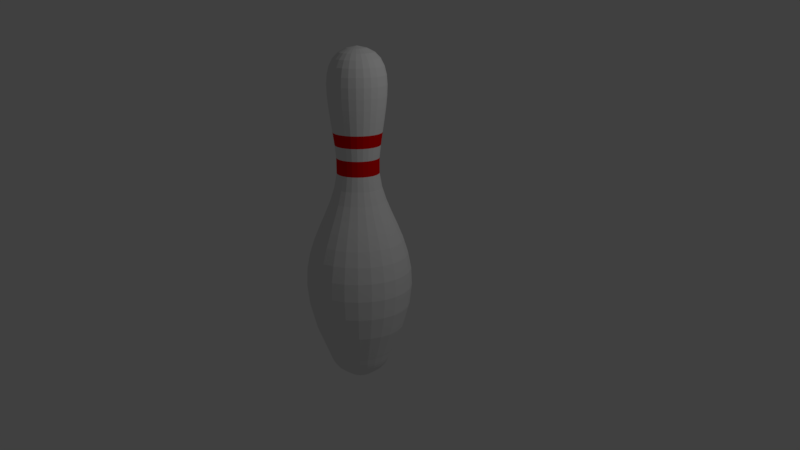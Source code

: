 # Source: section3_pin.blend  (saved by Blender 2.79.0; exported with 4.5.12 LTS)
import bpy
from mathutils import Matrix  # noqa: F401  (used for matrix-valued properties, if any)

bpy.ops.wm.read_factory_settings(use_empty=True)
scene = bpy.context.scene
scene.name = 'Scene'

# ---- collections
col_collection_1 = bpy.data.collections.new('Collection 1'); scene.collection.children.link(col_collection_1)

# ---- materials (node trees are filled in below, after node groups)
mat_pin = bpy.data.materials.new('Pin')
mat_pin.alpha_threshold = 0.0
mat_pin.use_transparent_shadow = False
mat_pin.roughness = 0.5
mat_pin.line_color = (0.0, 0.0, 0.0, 1.0)
mat_stripe = bpy.data.materials.new('Stripe')
mat_stripe.alpha_threshold = 0.0
mat_stripe.use_transparent_shadow = False
mat_stripe.diffuse_color = (0.8, 0.0, 0.0, 1.0)
mat_stripe.roughness = 0.5

# ---- material node trees

# ---- world
world_world = bpy.data.worlds.new('World'); scene.world = world_world
world_world.color = (0.05088, 0.05088, 0.05088)
world_world.use_sun_shadow = False
world_world.sun_shadow_jitter_overblur = 0.0
world_world.cycles.sampling_method = 'MANUAL'

# ---- cameras
cam_camera = bpy.data.cameras.new('Camera')
cam_camera.clip_end = 100.0
cam_camera.lens = 35.0
cam_camera.sensor_width = 32.0
cam_camera.sensor_height = 18.0
cam_camera.ortho_scale = 7.314
cam_camera.dof.focus_distance = 0.0
cam_camera.dof.aperture_fstop = 128.0

# ---- lights
light_lamp = bpy.data.lights.new('Lamp', 'POINT')
light_lamp.transmission_factor = 0.0
light_lamp.cutoff_distance = 30.0
light_lamp.energy = 100.0
light_lamp.shadow_buffer_clip_start = 1.001
light_lamp.shadow_soft_size = 0.1
light_lamp.shadow_maximum_resolution = 0.006
light_lamp.use_absolute_resolution = True

# ---- meshes
me_cubeziercurve_002 = bpy.data.meshes.new('CUBezierCurve.002')
me_cubeziercurve_002.from_pydata([(0.07406, -1.114e-07, -1.502), (0.1367, -1.082e-07, -1.502), (0.1989, -1.011e-07, -1.458), (0.2321, -1.08e-07, -1.435), (0.2673, -1.087e-07, -1.408), (0.2957, -1.097e-07, -1.376), (0.3186, -1.109e-07, -1.342), (0.3372, -1.123e-07, -1.306), (0.3527, -1.136e-07, -1.27), (0.3662, -1.149e-07, -1.234), (0.3791, -1.159e-07, -1.2), (0.3926, -1.166e-07, -1.168), (0.5094, -8.74e-08, -0.8797), (0.5767, -2.83e-09, -0.6254), (0.6024, 1.188e-07, -0.4006), (0.5941, 2.591e-07, -0.2006), (0.5069, 5.222e-07, 0.1443), (0.4435, 6.083e-07, 0.2988), (0.316, 5.977e-07, 0.5958), (0.2675, 4.642e-07, 0.748), (0.2394, 2.208e-07, 0.9089), (0.2396, -1.509e-07, 1.083), (0.2558, -4.36e-07, 1.226), (0.2758, -6.117e-07, 1.368), (0.2965, -6.941e-07, 1.507), (0.3147, -6.994e-07, 1.641), (0.3275, -6.439e-07, 1.768), (0.3238, -4.153e-07, 1.993), (0.3013, -2.745e-07, 2.087), (0.2607, -1.378e-07, 2.167), (0.199, -2.121e-08, 2.23), (0.07173, -0.01838, -1.502), (0.1324, -0.03394, -1.502), (0.1926, -0.04936, -1.458), (0.2249, -0.05762, -1.435), (0.2589, -0.06635, -1.408), (0.2864, -0.0734, -1.376), (0.3086, -0.07908, -1.342), (0.3266, -0.08369, -1.306), (0.3416, -0.08753, -1.27), (0.3547, -0.0909, -1.234), (0.3672, -0.0941, -1.2), (0.3802, -0.09744, -1.168), (0.4934, -0.1264, -0.8797), (0.5586, -0.1431, -0.6254), (0.5835, -0.1495, -0.4006), (0.5754, -0.1475, -0.2006), (0.5421, -0.1389, -0.02058), (0.491, -0.1258, 0.1443), (0.4296, -0.1101, 0.2988), (0.3654, -0.09364, 0.4477), (0.3061, -0.07843, 0.5958), (0.259, -0.06638, 0.748), (0.2319, -0.05942, 0.9089), (0.2321, -0.05948, 1.083), (0.2478, -0.06349, 1.226), (0.2671, -0.06846, 1.368), (0.2872, -0.07359, 1.507), (0.3049, -0.07812, 1.641), (0.3172, -0.08128, 1.768), (0.3211, -0.08229, 1.886), (0.3137, -0.08038, 1.993), (0.2918, -0.07477, 2.087), (0.2525, -0.0647, 2.167), (0.1927, -0.04939, 2.23), (0.1095, -0.02806, 2.274), (-0.0002089, 5.363e-05, 2.298), (0.0649, -0.03561, -1.502), (0.1198, -0.06574, -1.502), (0.1743, -0.09562, -1.458), (0.2034, -0.1116, -1.435), (0.2342, -0.1285, -1.408), (0.2591, -0.1422, -1.376), (0.2792, -0.1532, -1.342), (0.2955, -0.1621, -1.306), (0.309, -0.1696, -1.27), (0.3209, -0.1761, -1.234), (0.3322, -0.1823, -1.2), (0.344, -0.1888, -1.168), (0.4464, -0.2449, -0.8797), (0.5054, -0.2773, -0.6254), (0.5279, -0.2896, -0.4006), (0.5206, -0.2856, -0.2006), (0.4904, -0.2691, -0.02058), (0.4442, -0.2437, 0.1443), (0.3886, -0.2132, 0.2988), (0.3306, -0.1814, 0.4477), (0.2769, -0.1519, 0.5958), (0.2344, -0.1286, 0.748), (0.2098, -0.1151, 0.9089), (0.21, -0.1152, 1.083), (0.2242, -0.123, 1.226), (0.2417, -0.1326, 1.368), (0.2598, -0.1426, 1.507), (0.2758, -0.1513, 1.641), (0.287, -0.1574, 1.768), (0.2905, -0.1594, 1.886), (0.2838, -0.1557, 1.993), (0.264, -0.1448, 2.087), (0.2284, -0.1253, 2.167), (0.1744, -0.09567, 2.23), (0.09907, -0.05436, 2.274), (-0.0001571, 0.0001472, -1.502), (0.05399, -0.0506, -1.502), (0.09968, -0.09342, -1.502), (0.145, -0.1359, -1.458), (0.1692, -0.1586, -1.435), (0.1949, -0.1826, -1.408), (0.2156, -0.202, -1.376), (0.2323, -0.2177, -1.342), (0.2458, -0.2304, -1.306), (0.2571, -0.2409, -1.27), (0.267, -0.2502, -1.234), (0.2764, -0.259, -1.2), (0.2862, -0.2682, -1.168), (0.3713, -0.348, -0.8797), (0.4204, -0.394, -0.6254), (0.4391, -0.4115, -0.4006), (0.4331, -0.4059, -0.2006), (0.408, -0.3824, -0.02058), (0.3695, -0.3463, 0.1443), (0.3233, -0.303, 0.2988), (0.275, -0.2577, 0.4477), (0.2304, -0.2159, 0.5958), (0.195, -0.1827, 0.748), (0.1745, -0.1636, 0.9089), (0.1747, -0.1637, 1.083), (0.1865, -0.1748, 1.226), (0.2011, -0.1884, 1.368), (0.2161, -0.2026, 1.507), (0.2294, -0.215, 1.641), (0.2387, -0.2237, 1.768), (0.2417, -0.2265, 1.886), (0.2361, -0.2212, 1.993), (0.2196, -0.2058, 2.087), (0.19, -0.1781, 2.167), (0.145, -0.1359, 2.23), (0.08241, -0.07724, 2.274), (-0.0001573, 0.0001475, 2.298), (0.03968, -0.06241, -1.502), (0.07327, -0.1152, -1.502), (0.1066, -0.1676, -1.458), (0.1244, -0.1956, -1.435), (0.1432, -0.2252, -1.408), (0.1585, -0.2492, -1.376), (0.1707, -0.2685, -1.342), (0.1807, -0.2841, -1.306), (0.189, -0.2972, -1.27), (0.1962, -0.3086, -1.234), (0.2032, -0.3195, -1.2), (0.2104, -0.3308, -1.168), (0.2729, -0.4292, -0.8797), (0.309, -0.486, -0.6254), (0.3228, -0.5076, -0.4006), (0.3183, -0.5006, -0.2006), (0.2999, -0.4716, -0.02058), (0.2716, -0.4271, 0.1443), (0.2376, -0.3737, 0.2988), (0.2021, -0.3179, 0.4477), (0.1693, -0.2663, 0.5958), (0.1433, -0.2254, 0.748), (0.1283, -0.2017, 0.9089), (0.1284, -0.2019, 1.083), (0.1371, -0.2156, 1.226), (0.1478, -0.2324, 1.368), (0.1589, -0.2498, 1.507), (0.1687, -0.2652, 1.641), (0.1755, -0.2759, 1.768), (0.1776, -0.2794, 1.886), (0.1735, -0.2729, 1.993), (0.1614, -0.2539, 2.087), (0.1397, -0.2197, 2.167), (0.1066, -0.1677, 2.23), (0.06058, -0.09527, 2.274), (0.02289, -0.0703, -1.502), (0.04225, -0.1298, -1.502), (0.06146, -0.1888, -1.458), (0.07174, -0.2203, -1.435), (0.0826, -0.2537, -1.408), (0.09138, -0.2807, -1.376), (0.09846, -0.3024, -1.342), (0.1042, -0.32, -1.306), (0.109, -0.3347, -1.27), (0.1132, -0.3476, -1.234), (0.1172, -0.3599, -1.2), (0.1213, -0.3726, -1.168), (0.1574, -0.4835, -0.8797), (0.1782, -0.5474, -0.6254), (0.1861, -0.5718, -0.4006), (0.1836, -0.5639, -0.2006), (0.1729, -0.5312, -0.02058), (0.1566, -0.4811, 0.1443), (0.137, -0.4209, 0.2988), (0.1166, -0.3581, 0.4477), (0.09765, -0.2999, 0.5958), (0.08265, -0.2539, 0.748), (0.07398, -0.2272, 0.9089), (0.07405, -0.2275, 1.083), (0.07905, -0.2428, 1.226), (0.08523, -0.2618, 1.368), (0.09162, -0.2814, 1.507), (0.09726, -0.2988, 1.641), (0.1012, -0.3108, 1.768), (0.1025, -0.3147, 1.886), (0.1001, -0.3074, 1.993), (0.09309, -0.2859, 2.087), (0.08055, -0.2474, 2.167), (0.06149, -0.1889, 2.23), (0.03494, -0.1073, 2.274), (0.00465, -0.07377, -1.502), (0.008586, -0.1362, -1.502), (0.01249, -0.1981, -1.458), (0.01458, -0.2312, -1.435), (0.01678, -0.2663, -1.408), (0.01857, -0.2946, -1.376), (0.02001, -0.3174, -1.342), (0.02117, -0.3359, -1.306), (0.02214, -0.3513, -1.27), (0.023, -0.3648, -1.234), (0.02381, -0.3776, -1.2), (0.02465, -0.391, -1.168), (0.03198, -0.5074, -0.8797), (0.03621, -0.5745, -0.6254), (0.03782, -0.6, -0.4006), (0.0373, -0.5918, -0.2006), (0.03514, -0.5575, -0.02058), (0.03183, -0.5049, 0.1443), (0.02785, -0.4417, 0.2988), (0.02369, -0.3758, 0.4477), (0.01984, -0.3147, 0.5958), (0.01679, -0.2664, 0.748), (0.01503, -0.2385, 0.9089), (0.01505, -0.2387, 1.083), (0.01606, -0.2548, 1.226), (0.01732, -0.2747, 1.368), (0.01862, -0.2953, 1.507), (0.01976, -0.3135, 1.641), (0.02056, -0.3262, 1.768), (0.02082, -0.3302, 1.886), (0.02033, -0.3226, 1.993), (0.01892, -0.3001, 2.087), (0.01637, -0.2596, 2.167), (0.01249, -0.1982, 2.23), (0.007099, -0.1126, 2.274), (-1.36e-05, 0.0002151, 2.298), (-0.01388, -0.0726, -1.502), (-0.02562, -0.134, -1.502), (-0.03727, -0.195, -1.458), (-0.0435, -0.2276, -1.435), (-0.05009, -0.2621, -1.408), (-0.05541, -0.2899, -1.376), (-0.0597, -0.3124, -1.342), (-0.06318, -0.3306, -1.306), (-0.06608, -0.3457, -1.27), (-0.06862, -0.359, -1.234), (-0.07104, -0.3717, -1.2), (-0.07356, -0.3849, -1.168), (-0.09545, -0.4994, -0.8797), (-0.1081, -0.5654, -0.6254), (-0.1129, -0.5905, -0.4006), (-0.1113, -0.5824, -0.2006), (-0.1049, -0.5487, -0.02058), (-0.09498, -0.4969, 0.1443), (-0.0831, -0.4348, 0.2988), (-0.07069, -0.3699, 0.4477), (-0.05921, -0.3098, 0.5958), (-0.05011, -0.2622, 0.748), (-0.04486, -0.2347, 0.9089), (-0.0449, -0.2349, 1.083), (-0.04794, -0.2508, 1.226), (-0.05168, -0.2704, 1.368), (-0.05556, -0.2907, 1.507), (-0.05898, -0.3086, 1.641), (-0.06136, -0.321, 1.768), (-0.06212, -0.325, 1.886), (-0.06068, -0.3175, 1.993), (-0.05645, -0.2953, 2.087), (-0.04885, -0.2556, 2.167), (-0.03728, -0.1951, 2.23), (-0.02118, -0.1108, 2.274), (-0.03153, -0.06688, -1.502), (-0.05822, -0.1235, -1.502), (-0.08468, -0.1796, -1.458), (-0.09884, -0.2096, -1.435), (-0.1138, -0.2414, -1.408), (-0.1259, -0.2671, -1.376), (-0.1357, -0.2877, -1.342), (-0.1436, -0.3045, -1.306), (-0.1502, -0.3185, -1.27), (-0.1559, -0.3307, -1.234), (-0.1614, -0.3424, -1.2), (-0.1672, -0.3545, -1.168), (-0.2169, -0.46, -0.8797), (-0.2456, -0.5208, -0.6254), (-0.2565, -0.544, -0.4006), (-0.253, -0.5365, -0.2006), (-0.2383, -0.5054, -0.02058), (-0.2158, -0.4577, 0.1443), (-0.1888, -0.4005, 0.2988), (-0.1606, -0.3407, 0.4477), (-0.1345, -0.2854, 0.5958), (-0.1139, -0.2415, 0.748), (-0.1019, -0.2162, 0.9089), (-0.102, -0.2164, 1.083), (-0.1089, -0.231, 1.226), (-0.1174, -0.2491, 1.368), (-0.1262, -0.2677, 1.507), (-0.134, -0.2842, 1.641), (-0.1394, -0.2957, 1.768), (-0.1412, -0.2994, 1.886), (-0.1379, -0.2924, 1.993), (-0.1283, -0.272, 2.087), (-0.111, -0.2354, 2.167), (-0.08472, -0.1797, 2.23), (-0.04814, -0.1021, 2.274), (9.181e-05, 0.0001951, 2.298), (-0.04721, -0.05695, -1.502), (-0.08716, -0.1051, -1.502), (-0.1268, -0.1529, -1.458), (-0.148, -0.1785, -1.435), (-0.1704, -0.2056, -1.408), (-0.1885, -0.2274, -1.376), (-0.2031, -0.245, -1.342), (-0.2149, -0.2593, -1.306), (-0.2248, -0.2712, -1.27), (-0.2334, -0.2816, -1.234), (-0.2417, -0.2916, -1.2), (-0.2502, -0.3019, -1.168), (-0.3247, -0.3917, -0.8797), (-0.3676, -0.4435, -0.6254), (-0.384, -0.4632, -0.4006), (-0.3787, -0.4569, -0.2006), (-0.3568, -0.4304, -0.02058), (-0.3231, -0.3898, 0.1443), (-0.2827, -0.341, 0.2988), (-0.2405, -0.2901, 0.4477), (-0.2014, -0.243, 0.5958), (-0.1705, -0.2057, 0.748), (-0.1526, -0.1841, 0.9089), (-0.1527, -0.1843, 1.083), (-0.1631, -0.1967, 1.226), (-0.1758, -0.2121, 1.368), (-0.189, -0.228, 1.507), (-0.2006, -0.242, 1.641), (-0.2087, -0.2518, 1.768), (-0.2113, -0.255, 1.886), (-0.2064, -0.249, 1.993), (-0.192, -0.2317, 2.087), (-0.1662, -0.2005, 2.167), (-0.1268, -0.153, 2.23), (-0.07206, -0.08694, 2.274), (-0.05992, -0.04345, -1.502), (-0.1106, -0.08021, -1.502), (-0.1609, -0.1167, -1.458), (-0.1878, -0.1362, -1.435), (-0.2163, -0.1568, -1.408), (-0.2392, -0.1735, -1.376), (-0.2578, -0.1869, -1.342), (-0.2728, -0.1978, -1.306), (-0.2853, -0.2069, -1.27), (-0.2963, -0.2148, -1.234), (-0.3067, -0.2224, -1.2), (-0.3176, -0.2303, -1.168), (-0.4121, -0.2988, -0.8797), (-0.4666, -0.3383, -0.6254), (-0.4873, -0.3534, -0.4006), (-0.4806, -0.3485, -0.2006), (-0.4528, -0.3283, -0.02058), (-0.4101, -0.2973, 0.1443), (-0.3588, -0.2602, 0.2988), (-0.3052, -0.2213, 0.4477), (-0.2556, -0.1854, 0.5958), (-0.2164, -0.1569, 0.748), (-0.1937, -0.1404, 0.9089), (-0.1939, -0.1406, 1.083), (-0.207, -0.1501, 1.226), (-0.2231, -0.1618, 1.368), (-0.2399, -0.1739, 1.507), (-0.2546, -0.1846, 1.641), (-0.2649, -0.1921, 1.768), (-0.2682, -0.1945, 1.886), (-0.262, -0.19, 1.993), (-0.2437, -0.1767, 2.087), (-0.2109, -0.1529, 2.167), (-0.161, -0.1167, 2.23), (-0.09146, -0.06632, 2.274), (-0.06886, -0.02721, -1.502), (-0.1271, -0.05024, -1.502), (-0.1849, -0.07307, -1.458), (-0.2158, -0.08529, -1.435), (-0.2485, -0.09821, -1.408), (-0.275, -0.1086, -1.376), (-0.2962, -0.1171, -1.342), (-0.3135, -0.1239, -1.306), (-0.3279, -0.1296, -1.27), (-0.3405, -0.1346, -1.234), (-0.3525, -0.1393, -1.2), (-0.365, -0.1442, -1.168), (-0.4736, -0.1871, -0.8797), (-0.5362, -0.2119, -0.6254), (-0.5601, -0.2213, -0.4006), (-0.5524, -0.2183, -0.2006), (-0.5204, -0.2056, -0.02058), (-0.4713, -0.1862, 0.1443), (-0.4123, -0.1629, 0.2988), (-0.3508, -0.1386, 0.4477), (-0.2938, -0.1161, 0.5958), (-0.2487, -0.09826, 0.748), (-0.2226, -0.08796, 0.9089), (-0.2228, -0.08804, 1.083), (-0.2378, -0.09398, 1.226), (-0.2564, -0.1013, 1.368), (-0.2757, -0.1089, 1.507), (-0.2926, -0.1156, 1.641), (-0.3045, -0.1203, 1.768), (-0.3083, -0.1218, 1.886), (-0.3011, -0.119, 1.993), (-0.2801, -0.1107, 2.087), (-0.2424, -0.09577, 2.167), (-0.185, -0.0731, 2.23), (-0.1051, -0.04153, 2.274), (0.0002006, 7.955e-05, 2.298), (-0.07348, -0.009264, -1.502), (-0.1357, -0.0171, -1.502), (-0.1973, -0.02488, -1.458), (-0.2303, -0.02904, -1.435), (-0.2652, -0.03344, -1.408), (-0.2934, -0.03699, -1.376), (-0.3161, -0.03985, -1.342), (-0.3345, -0.04218, -1.306), (-0.3499, -0.04411, -1.27), (-0.3633, -0.04581, -1.234), (-0.3761, -0.04742, -1.2), (-0.3895, -0.04911, -1.168), (-0.5054, -0.06372, -0.8797), (-0.5722, -0.07214, -0.6254), (-0.5976, -0.07535, -0.4006), (-0.5894, -0.07431, -0.2006), (-0.5553, -0.07001, -0.02058), (-0.5029, -0.0634, 0.1443), (-0.44, -0.05547, 0.2988), (-0.3743, -0.04719, 0.4477), (-0.3135, -0.03953, 0.5958), (-0.2653, -0.03345, 0.748), (-0.2375, -0.02995, 0.9089), (-0.2377, -0.02997, 1.083), (-0.2538, -0.032, 1.226), (-0.2736, -0.0345, 1.368), (-0.2942, -0.03709, 1.507), (-0.3123, -0.03937, 1.641), (-0.3249, -0.04096, 1.768), (-0.3289, -0.04147, 1.886), (-0.3213, -0.04051, 1.993), (-0.2989, -0.03768, 2.087), (-0.2586, -0.03261, 2.167), (-0.1974, -0.02489, 2.23), (-0.1122, -0.01414, 2.274), (-0.07348, 0.009263, -1.502), (-0.1357, 0.0171, -1.502), (-0.1973, 0.02488, -1.458), (-0.2303, 0.02904, -1.435), (-0.2652, 0.03344, -1.408), (-0.2934, 0.03699, -1.376), (-0.3161, 0.03985, -1.342), (-0.3345, 0.04218, -1.306), (-0.3499, 0.04411, -1.27), (-0.3633, 0.04581, -1.234), (-0.3761, 0.04742, -1.2), (-0.3895, 0.04911, -1.168), (-0.5054, 0.06372, -0.8797), (-0.5722, 0.07214, -0.6254), (-0.5976, 0.07535, -0.4006), (-0.5894, 0.07431, -0.2006), (-0.5553, 0.07001, -0.02058), (-0.5029, 0.0634, 0.1443), (-0.44, 0.05547, 0.2988), (-0.3743, 0.04719, 0.4477), (-0.3135, 0.03953, 0.5958), (-0.2653, 0.03345, 0.748), (-0.2375, 0.02995, 0.9089), (-0.2377, 0.02997, 1.083), (-0.2538, 0.032, 1.226), (-0.2736, 0.0345, 1.368), (-0.2942, 0.03709, 1.507), (-0.3123, 0.03937, 1.641), (-0.3249, 0.04096, 1.768), (-0.3289, 0.04147, 1.886), (-0.3213, 0.04051, 1.993), (-0.2989, 0.03768, 2.087), (-0.2586, 0.03261, 2.167), (-0.1974, 0.02489, 2.23), (-0.1122, 0.01414, 2.274), (0.0002141, -2.668e-05, 2.298), (-0.06886, 0.02721, -1.502), (-0.1271, 0.05024, -1.502), (-0.1849, 0.07307, -1.458), (-0.2158, 0.08529, -1.435), (-0.2485, 0.09821, -1.408), (-0.275, 0.1086, -1.376), (-0.2962, 0.1171, -1.342), (-0.3135, 0.1239, -1.306), (-0.3279, 0.1296, -1.27), (-0.3405, 0.1346, -1.234), (-0.3525, 0.1393, -1.2), (-0.365, 0.1442, -1.168), (-0.4736, 0.1871, -0.8797), (-0.5362, 0.2119, -0.6254), (-0.5601, 0.2213, -0.4006), (-0.5524, 0.2183, -0.2006), (-0.5204, 0.2056, -0.02058), (-0.4713, 0.1862, 0.1443), (-0.4123, 0.1629, 0.2988), (-0.3508, 0.1386, 0.4477), (-0.2938, 0.1161, 0.5958), (-0.2487, 0.09826, 0.748), (-0.2226, 0.08796, 0.9089), (-0.2228, 0.08804, 1.083), (-0.2378, 0.09399, 1.226), (-0.2564, 0.1013, 1.368), (-0.2757, 0.1089, 1.507), (-0.2926, 0.1156, 1.641), (-0.3045, 0.1203, 1.768), (-0.3083, 0.1218, 1.886), (-0.3011, 0.119, 1.993), (-0.2801, 0.1107, 2.087), (-0.2424, 0.09577, 2.167), (-0.185, 0.0731, 2.23), (-0.1051, 0.04154, 2.274), (-0.05992, 0.04344, -1.502), (-0.1106, 0.08021, -1.502), (-0.1609, 0.1167, -1.458), (-0.1878, 0.1362, -1.435), (-0.2163, 0.1568, -1.408), (-0.2392, 0.1735, -1.376), (-0.2578, 0.1869, -1.342), (-0.2728, 0.1978, -1.306), (-0.2853, 0.2069, -1.27), (-0.2963, 0.2148, -1.234), (-0.3067, 0.2224, -1.2), (-0.3176, 0.2303, -1.168), (-0.4121, 0.2988, -0.8797), (-0.4666, 0.3383, -0.6254), (-0.4873, 0.3534, -0.4006), (-0.4806, 0.3485, -0.2006), (-0.4528, 0.3283, -0.02058), (-0.4101, 0.2973, 0.1443), (-0.3588, 0.2602, 0.2988), (-0.3052, 0.2213, 0.4477), (-0.2556, 0.1854, 0.5958), (-0.2164, 0.1569, 0.748), (-0.1937, 0.1404, 0.9089), (-0.1939, 0.1406, 1.083), (-0.207, 0.1501, 1.226), (-0.2231, 0.1618, 1.368), (-0.2399, 0.1739, 1.507), (-0.2546, 0.1846, 1.641), (-0.2649, 0.1921, 1.768), (-0.2682, 0.1945, 1.886), (-0.262, 0.19, 1.993), (-0.2437, 0.1767, 2.087), (-0.2109, 0.1529, 2.167), (-0.161, 0.1167, 2.23), (-0.09146, 0.06632, 2.274), (-0.04721, 0.05695, -1.502), (-0.08716, 0.1051, -1.502), (-0.1268, 0.1529, -1.458), (-0.148, 0.1785, -1.435), (-0.1704, 0.2056, -1.408), (-0.1885, 0.2274, -1.376), (-0.2031, 0.245, -1.342), (-0.2149, 0.2593, -1.306), (-0.2248, 0.2712, -1.27), (-0.2334, 0.2816, -1.234), (-0.2417, 0.2916, -1.2), (-0.2502, 0.3019, -1.168), (-0.3247, 0.3917, -0.8797), (-0.3676, 0.4435, -0.6254), (-0.384, 0.4632, -0.4006), (-0.3787, 0.4569, -0.2006), (-0.3568, 0.4304, -0.02058), (-0.3231, 0.3898, 0.1443), (-0.2827, 0.341, 0.2988), (-0.2405, 0.2901, 0.4477), (-0.2014, 0.243, 0.5958), (-0.1705, 0.2057, 0.748), (-0.1526, 0.1841, 0.9089), (-0.1527, 0.1843, 1.083), (-0.1631, 0.1967, 1.226), (-0.1758, 0.2121, 1.368), (-0.189, 0.228, 1.507), (-0.2006, 0.242, 1.641), (-0.2087, 0.2518, 1.768), (-0.2113, 0.255, 1.886), (-0.2064, 0.249, 1.993), (-0.192, 0.2317, 2.087), (-0.1662, 0.2005, 2.167), (-0.1268, 0.153, 2.23), (-0.07206, 0.08694, 2.274), (0.0001377, -0.0001656, 2.298), (-0.03153, 0.06688, -1.502), (-0.05822, 0.1235, -1.502), (-0.08468, 0.1796, -1.458), (-0.09884, 0.2096, -1.435), (-0.1138, 0.2414, -1.408), (-0.1259, 0.2671, -1.376), (-0.1357, 0.2877, -1.342), (-0.1436, 0.3045, -1.306), (-0.1502, 0.3185, -1.27), (-0.1559, 0.3307, -1.234), (-0.1614, 0.3424, -1.2), (-0.1672, 0.3545, -1.168), (-0.2169, 0.46, -0.8797), (-0.2456, 0.5208, -0.6254), (-0.2565, 0.544, -0.4006), (-0.253, 0.5365, -0.2006), (-0.2383, 0.5054, -0.02058), (-0.2158, 0.4577, 0.1443), (-0.1888, 0.4005, 0.2988), (-0.1606, 0.3407, 0.4477), (-0.1345, 0.2854, 0.5958), (-0.1139, 0.2415, 0.748), (-0.1019, 0.2162, 0.9089), (-0.102, 0.2164, 1.083), (-0.1089, 0.231, 1.226), (-0.1174, 0.2491, 1.368), (-0.1262, 0.2677, 1.507), (-0.134, 0.2842, 1.641), (-0.1394, 0.2957, 1.768), (-0.1412, 0.2994, 1.886), (-0.1379, 0.2924, 1.993), (-0.1283, 0.272, 2.087), (-0.111, 0.2354, 2.167), (-0.08472, 0.1797, 2.23), (-0.04814, 0.1021, 2.274), (-0.01388, 0.0726, -1.502), (-0.02562, 0.134, -1.502), (-0.03727, 0.195, -1.458), (-0.0435, 0.2276, -1.435), (-0.05009, 0.2621, -1.408), (-0.05541, 0.2899, -1.376), (-0.0597, 0.3124, -1.342), (-0.06318, 0.3306, -1.306), (-0.06608, 0.3457, -1.27), (-0.06862, 0.359, -1.234), (-0.07104, 0.3717, -1.2), (-0.07356, 0.3849, -1.168), (-0.09545, 0.4994, -0.8797), (-0.1081, 0.5654, -0.6254), (-0.1129, 0.5905, -0.4006), (-0.1113, 0.5824, -0.2006), (-0.1049, 0.5487, -0.02058), (-0.09498, 0.4969, 0.1443), (-0.0831, 0.4348, 0.2988), (-0.07069, 0.3699, 0.4477), (-0.05921, 0.3098, 0.5958), (-0.05012, 0.2622, 0.748), (-0.04486, 0.2347, 0.9089), (-0.0449, 0.2349, 1.083), (-0.04793, 0.2508, 1.226), (-0.05168, 0.2704, 1.368), (-0.05556, 0.2907, 1.507), (-0.05898, 0.3086, 1.641), (-0.06136, 0.321, 1.768), (-0.06212, 0.325, 1.886), (-0.06068, 0.3175, 1.993), (-0.05645, 0.2953, 2.087), (-0.04884, 0.2556, 2.167), (-0.03728, 0.1951, 2.23), (-0.02118, 0.1108, 2.274), (4.059e-05, -0.0002113, 2.298), (0.00465, 0.07377, -1.502), (0.008586, 0.1362, -1.502), (0.01249, 0.1981, -1.458), (0.01458, 0.2312, -1.435), (0.01678, 0.2663, -1.408), (0.01857, 0.2946, -1.376), (0.02001, 0.3174, -1.342), (0.02117, 0.3359, -1.306), (0.02214, 0.3513, -1.27), (0.023, 0.3648, -1.234), (0.02381, 0.3776, -1.2), (0.02465, 0.391, -1.168), (0.03198, 0.5074, -0.8797), (0.03621, 0.5745, -0.6254), (0.03782, 0.6, -0.4006), (0.0373, 0.5918, -0.2006), (0.03514, 0.5575, -0.02058), (0.03183, 0.5049, 0.1443), (0.02785, 0.4417, 0.2988), (0.02369, 0.3758, 0.4477), (0.01984, 0.3147, 0.5958), (0.01679, 0.2664, 0.748), (0.01503, 0.2385, 0.9089), (0.01505, 0.2387, 1.083), (0.01606, 0.2548, 1.226), (0.01732, 0.2747, 1.368), (0.01862, 0.2953, 1.507), (0.01976, 0.3135, 1.641), (0.02056, 0.3262, 1.768), (0.02082, 0.3302, 1.886), (0.02033, 0.3226, 1.993), (0.01892, 0.3001, 2.087), (0.01637, 0.2596, 2.167), (0.01249, 0.1982, 2.23), (0.007099, 0.1126, 2.274), (0.02289, 0.0703, -1.502), (0.04225, 0.1298, -1.502), (0.06146, 0.1888, -1.458), (0.07174, 0.2203, -1.435), (0.0826, 0.2537, -1.408), (0.09138, 0.2807, -1.376), (0.09846, 0.3024, -1.342), (0.1042, 0.32, -1.306), (0.109, 0.3347, -1.27), (0.1132, 0.3476, -1.234), (0.1172, 0.3599, -1.2), (0.1213, 0.3726, -1.168), (0.1574, 0.4835, -0.8797), (0.1782, 0.5474, -0.6254), (0.1861, 0.5718, -0.4006), (0.1836, 0.5639, -0.2006), (0.1729, 0.5312, -0.02058), (0.1566, 0.4811, 0.1443), (0.137, 0.4209, 0.2988), (0.1166, 0.3581, 0.4477), (0.09765, 0.2999, 0.5958), (0.08265, 0.2539, 0.748), (0.07398, 0.2272, 0.9089), (0.07405, 0.2275, 1.083), (0.07905, 0.2428, 1.226), (0.08523, 0.2618, 1.368), (0.09162, 0.2814, 1.507), (0.09726, 0.2988, 1.641), (0.1012, 0.3108, 1.768), (0.1025, 0.3147, 1.886), (0.1001, 0.3074, 1.993), (0.09309, 0.2859, 2.087), (0.08055, 0.2474, 2.167), (0.06149, 0.1889, 2.23), (0.03494, 0.1073, 2.274), (-6.651e-05, -0.0002046, 2.298), (0.03968, 0.06241, -1.502), (0.07327, 0.1152, -1.502), (0.1066, 0.1676, -1.458), (0.1244, 0.1956, -1.435), (0.1432, 0.2252, -1.408), (0.1585, 0.2492, -1.376), (0.1707, 0.2685, -1.342), (0.1807, 0.2841, -1.306), (0.189, 0.2972, -1.27), (0.1962, 0.3086, -1.234), (0.2032, 0.3195, -1.2), (0.2104, 0.3308, -1.168), (0.2729, 0.4292, -0.8797), (0.309, 0.486, -0.6254), (0.3228, 0.5076, -0.4006), (0.3183, 0.5006, -0.2006), (0.2999, 0.4716, -0.02058), (0.2716, 0.4271, 0.1443), (0.2376, 0.3737, 0.2988), (0.2021, 0.3179, 0.4477), (0.1693, 0.2663, 0.5958), (0.1433, 0.2254, 0.748), (0.1283, 0.2017, 0.9089), (0.1284, 0.2019, 1.083), (0.1371, 0.2156, 1.226), (0.1478, 0.2324, 1.368), (0.1589, 0.2498, 1.507), (0.1687, 0.2652, 1.641), (0.1755, 0.2759, 1.768), (0.1776, 0.2794, 1.886), (0.1735, 0.2729, 1.993), (0.1614, 0.2539, 2.087), (0.1397, 0.2197, 2.167), (0.1066, 0.1677, 2.23), (0.06058, 0.09527, 2.274), (0.05399, 0.0506, -1.502), (0.09968, 0.09342, -1.502), (0.145, 0.1359, -1.458), (0.1692, 0.1586, -1.435), (0.1949, 0.1826, -1.408), (0.2156, 0.202, -1.376), (0.2323, 0.2177, -1.342), (0.2458, 0.2304, -1.306), (0.2571, 0.2409, -1.27), (0.267, 0.2502, -1.234), (0.2764, 0.259, -1.2), (0.2862, 0.2682, -1.168), (0.3713, 0.348, -0.8797), (0.4204, 0.394, -0.6254), (0.4391, 0.4115, -0.4006), (0.4331, 0.4059, -0.2006), (0.408, 0.3824, -0.02058), (0.3695, 0.3463, 0.1443), (0.3233, 0.303, 0.2988), (0.275, 0.2577, 0.4477), (0.2304, 0.2159, 0.5958), (0.195, 0.1827, 0.748), (0.1745, 0.1636, 0.9089), (0.1747, 0.1637, 1.083), (0.1865, 0.1748, 1.226), (0.2011, 0.1884, 1.368), (0.2161, 0.2026, 1.507), (0.2294, 0.215, 1.641), (0.2387, 0.2237, 1.768), (0.2417, 0.2265, 1.886), (0.2361, 0.2212, 1.993), (0.2196, 0.2058, 2.087), (0.19, 0.1781, 2.167), (0.145, 0.1359, 2.23), (0.08241, 0.07724, 2.274), (-0.0001571, -0.0001473, 2.298), (0.0649, 0.03561, -1.502), (0.1198, 0.06574, -1.502), (0.1743, 0.09562, -1.458), (0.2034, 0.1116, -1.435), (0.2342, 0.1285, -1.408), (0.2591, 0.1422, -1.376), (0.2792, 0.1532, -1.342), (0.2955, 0.1621, -1.306), (0.309, 0.1696, -1.27), (0.3209, 0.1761, -1.234), (0.3322, 0.1823, -1.2), (0.344, 0.1888, -1.168), (0.4464, 0.2449, -0.8797), (0.5054, 0.2773, -0.6254), (0.5279, 0.2896, -0.4006), (0.5206, 0.2856, -0.2006), (0.4904, 0.2691, -0.02058), (0.4442, 0.2437, 0.1443), (0.3886, 0.2132, 0.2988), (0.3306, 0.1814, 0.4477), (0.2769, 0.1519, 0.5958), (0.2344, 0.1286, 0.748), (0.2098, 0.1151, 0.9089), (0.21, 0.1152, 1.083), (0.2242, 0.123, 1.226), (0.2417, 0.1326, 1.368), (0.2598, 0.1426, 1.507), (0.2758, 0.1513, 1.641), (0.287, 0.1574, 1.768), (0.2905, 0.1594, 1.886), (0.2838, 0.1557, 1.993), (0.264, 0.1448, 2.087), (0.2284, 0.1253, 2.167), (0.1744, 0.09567, 2.23), (0.09907, 0.05436, 2.274), (0.07173, 0.01838, -1.502), (0.1324, 0.03394, -1.502), (0.1926, 0.04936, -1.458), (0.2249, 0.05762, -1.435), (0.2589, 0.06635, -1.408), (0.2864, 0.0734, -1.376), (0.3086, 0.07908, -1.342), (0.3266, 0.08369, -1.306), (0.3416, 0.08753, -1.27), (0.3547, 0.0909, -1.234), (0.3672, 0.0941, -1.2), (0.3802, 0.09744, -1.168), (0.4934, 0.1264, -0.8797), (0.5586, 0.1431, -0.6254), (0.5835, 0.1495, -0.4006), (0.5754, 0.1475, -0.2006), (0.5421, 0.1389, -0.02058), (0.491, 0.1258, 0.1443), (0.4296, 0.1101, 0.2988), (0.3654, 0.09364, 0.4477), (0.3061, 0.07843, 0.5958), (0.259, 0.06638, 0.748), (0.2319, 0.05942, 0.9089), (0.2321, 0.05948, 1.083), (0.2478, 0.06349, 1.226), (0.2671, 0.06845, 1.368), (0.2872, 0.07359, 1.507), (0.3049, 0.07812, 1.641), (0.3172, 0.08128, 1.768), (0.3211, 0.08229, 1.886), (0.3137, 0.08038, 1.993), (0.2918, 0.07477, 2.087), (0.2525, 0.0647, 2.167), (0.1927, 0.04939, 2.23), (0.1095, 0.02806, 2.274), (-0.0002089, -5.345e-05, 2.298), (0.5597, 1.951e-07, -0.02058), (0.3773, 4.956e-07, 0.4477), (0.3315, -7.065e-07, 1.886), (0.1131, 7.976e-10, 2.274)], [], [(8, 9, 40, 39), (20, 21, 54, 53), (9, 10, 41, 40), (21, 22, 55, 54), (10, 11, 42, 41), (22, 23, 56, 55), (11, 12, 43, 42), (23, 24, 57, 56), (12, 13, 44, 43), (102, 0, 31), (24, 25, 58, 57), (13, 14, 45, 44), (0, 1, 32, 31), (25, 26, 59, 58), (14, 15, 46, 45), (1, 2, 33, 32), (26, 885, 60, 59), (15, 883, 47, 46), (2, 3, 34, 33), (885, 27, 61, 60), (883, 16, 48, 47), (3, 4, 35, 34), (27, 28, 62, 61), (16, 17, 49, 48), (4, 5, 36, 35), (28, 29, 63, 62), (17, 884, 50, 49), (5, 6, 37, 36), (29, 30, 64, 63), (884, 18, 51, 50), (6, 7, 38, 37), (30, 886, 65, 64), (18, 19, 52, 51), (7, 8, 39, 38), (886, 882, 66, 65), (19, 20, 53, 52), (43, 44, 80, 79), (102, 31, 67), (57, 58, 94, 93), (44, 45, 81, 80), (31, 32, 68, 67), (58, 59, 95, 94), (45, 46, 82, 81), (32, 33, 69, 68), (59, 60, 96, 95), (46, 47, 83, 82), (33, 34, 70, 69), (60, 61, 97, 96), (47, 48, 84, 83), (34, 35, 71, 70), (61, 62, 98, 97), (48, 49, 85, 84), (35, 36, 72, 71), (62, 63, 99, 98), (49, 50, 86, 85), (36, 37, 73, 72), (63, 64, 100, 99), (50, 51, 87, 86), (37, 38, 74, 73), (64, 65, 101, 100), (51, 52, 88, 87), (38, 39, 75, 74), (65, 66, 138, 101), (52, 53, 89, 88), (39, 40, 76, 75), (53, 54, 90, 89), (40, 41, 77, 76), (54, 55, 91, 90), (41, 42, 78, 77), (55, 56, 92, 91), (42, 43, 79, 78), (56, 57, 93, 92), (73, 74, 110, 109), (100, 101, 137, 136), (87, 88, 124, 123), (74, 75, 111, 110), (101, 138, 137), (88, 89, 125, 124), (75, 76, 112, 111), (89, 90, 126, 125), (76, 77, 113, 112), (90, 91, 127, 126), (77, 78, 114, 113), (91, 92, 128, 127), (78, 79, 115, 114), (92, 93, 129, 128), (79, 80, 116, 115), (102, 67, 103), (93, 94, 130, 129), (80, 81, 117, 116), (67, 68, 104, 103), (94, 95, 131, 130), (81, 82, 118, 117), (68, 69, 105, 104), (95, 96, 132, 131), (82, 83, 119, 118), (69, 70, 106, 105), (96, 97, 133, 132), (83, 84, 120, 119), (70, 71, 107, 106), (97, 98, 134, 133), (84, 85, 121, 120), (71, 72, 108, 107), (98, 99, 135, 134), (85, 86, 122, 121), (72, 73, 109, 108), (99, 100, 136, 135), (86, 87, 123, 122), (103, 104, 140, 139), (130, 131, 167, 166), (117, 118, 154, 153), (104, 105, 141, 140), (131, 132, 168, 167), (118, 119, 155, 154), (105, 106, 142, 141), (132, 133, 169, 168), (119, 120, 156, 155), (106, 107, 143, 142), (133, 134, 170, 169), (120, 121, 157, 156), (107, 108, 144, 143), (134, 135, 171, 170), (121, 122, 158, 157), (108, 109, 145, 144), (135, 136, 172, 171), (122, 123, 159, 158), (109, 110, 146, 145), (136, 137, 173, 172), (123, 124, 160, 159), (110, 111, 147, 146), (137, 138, 173), (124, 125, 161, 160), (111, 112, 148, 147), (125, 126, 162, 161), (112, 113, 149, 148), (126, 127, 163, 162), (113, 114, 150, 149), (127, 128, 164, 163), (114, 115, 151, 150), (128, 129, 165, 164), (115, 116, 152, 151), (102, 103, 139), (129, 130, 166, 165), (116, 117, 153, 152), (160, 161, 196, 195), (147, 148, 183, 182), (161, 162, 197, 196), (148, 149, 184, 183), (162, 163, 198, 197), (149, 150, 185, 184), (163, 164, 199, 198), (150, 151, 186, 185), (164, 165, 200, 199), (151, 152, 187, 186), (102, 139, 174), (165, 166, 201, 200), (152, 153, 188, 187), (139, 140, 175, 174), (166, 167, 202, 201), (153, 154, 189, 188), (140, 141, 176, 175), (167, 168, 203, 202), (154, 155, 190, 189), (141, 142, 177, 176), (168, 169, 204, 203), (155, 156, 191, 190), (142, 143, 178, 177), (169, 170, 205, 204), (156, 157, 192, 191), (143, 144, 179, 178), (170, 171, 206, 205), (157, 158, 193, 192), (144, 145, 180, 179), (171, 172, 207, 206), (158, 159, 194, 193), (145, 146, 181, 180), (172, 173, 208, 207), (159, 160, 195, 194), (146, 147, 182, 181), (173, 138, 244, 208), (189, 190, 225, 224), (176, 177, 212, 211), (203, 204, 239, 238), (190, 191, 226, 225), (177, 178, 213, 212), (204, 205, 240, 239), (191, 192, 227, 226), (178, 179, 214, 213), (205, 206, 241, 240), (192, 193, 228, 227), (179, 180, 215, 214), (206, 207, 242, 241), (193, 194, 229, 228), (180, 181, 216, 215), (207, 208, 243, 242), (194, 195, 230, 229), (181, 182, 217, 216), (208, 244, 243), (195, 196, 231, 230), (182, 183, 218, 217), (196, 197, 232, 231), (183, 184, 219, 218), (197, 198, 233, 232), (184, 185, 220, 219), (198, 199, 234, 233), (185, 186, 221, 220), (199, 200, 235, 234), (186, 187, 222, 221), (102, 174, 209), (200, 201, 236, 235), (187, 188, 223, 222), (174, 175, 210, 209), (201, 202, 237, 236), (188, 189, 224, 223), (175, 176, 211, 210), (202, 203, 238, 237), (218, 219, 255, 254), (232, 233, 269, 268), (219, 220, 256, 255), (233, 234, 270, 269), (220, 221, 257, 256), (234, 235, 271, 270), (221, 222, 258, 257), (102, 209, 245), (235, 236, 272, 271), (222, 223, 259, 258), (209, 210, 246, 245), (236, 237, 273, 272), (223, 224, 260, 259), (210, 211, 247, 246), (237, 238, 274, 273), (224, 225, 261, 260), (211, 212, 248, 247), (238, 239, 275, 274), (225, 226, 262, 261), (212, 213, 249, 248), (239, 240, 276, 275), (226, 227, 263, 262), (213, 214, 250, 249), (240, 241, 277, 276), (227, 228, 264, 263), (214, 215, 251, 250), (241, 242, 278, 277), (228, 229, 265, 264), (215, 216, 252, 251), (242, 243, 279, 278), (229, 230, 266, 265), (216, 217, 253, 252), (243, 244, 279), (230, 231, 267, 266), (217, 218, 254, 253), (231, 232, 268, 267), (248, 249, 284, 283), (275, 276, 311, 310), (262, 263, 298, 297), (249, 250, 285, 284), (276, 277, 312, 311), (263, 264, 299, 298), (250, 251, 286, 285), (277, 278, 313, 312), (264, 265, 300, 299), (251, 252, 287, 286), (278, 279, 314, 313), (265, 266, 301, 300), (252, 253, 288, 287), (279, 244, 315, 314), (266, 267, 302, 301), (253, 254, 289, 288), (267, 268, 303, 302), (254, 255, 290, 289), (268, 269, 304, 303), (255, 256, 291, 290), (269, 270, 305, 304), (256, 257, 292, 291), (270, 271, 306, 305), (257, 258, 293, 292), (102, 245, 280), (271, 272, 307, 306), (258, 259, 294, 293), (245, 246, 281, 280), (272, 273, 308, 307), (259, 260, 295, 294), (246, 247, 282, 281), (273, 274, 309, 308), (260, 261, 296, 295), (247, 248, 283, 282), (274, 275, 310, 309), (261, 262, 297, 296), (304, 305, 341, 340), (291, 292, 328, 327), (305, 306, 342, 341), (292, 293, 329, 328), (102, 280, 316), (306, 307, 343, 342), (293, 294, 330, 329), (280, 281, 317, 316), (307, 308, 344, 343), (294, 295, 331, 330), (281, 282, 318, 317), (308, 309, 345, 344), (295, 296, 332, 331), (282, 283, 319, 318), (309, 310, 346, 345), (296, 297, 333, 332), (283, 284, 320, 319), (310, 311, 347, 346), (297, 298, 334, 333), (284, 285, 321, 320), (311, 312, 348, 347), (298, 299, 335, 334), (285, 286, 322, 321), (312, 313, 349, 348), (299, 300, 336, 335), (286, 287, 323, 322), (313, 314, 350, 349), (300, 301, 337, 336), (287, 288, 324, 323), (314, 315, 350), (301, 302, 338, 337), (288, 289, 325, 324), (302, 303, 339, 338), (289, 290, 326, 325), (303, 304, 340, 339), (290, 291, 327, 326), (347, 348, 383, 382), (334, 335, 370, 369), (321, 322, 357, 356), (348, 349, 384, 383), (335, 336, 371, 370), (322, 323, 358, 357), (349, 350, 385, 384), (336, 337, 372, 371), (323, 324, 359, 358), (350, 315, 421, 385), (337, 338, 373, 372), (324, 325, 360, 359), (338, 339, 374, 373), (325, 326, 361, 360), (339, 340, 375, 374), (326, 327, 362, 361), (340, 341, 376, 375), (327, 328, 363, 362), (341, 342, 377, 376), (328, 329, 364, 363), (102, 316, 351), (342, 343, 378, 377), (329, 330, 365, 364), (316, 317, 352, 351), (343, 344, 379, 378), (330, 331, 366, 365), (317, 318, 353, 352), (344, 345, 380, 379), (331, 332, 367, 366), (318, 319, 354, 353), (345, 346, 381, 380), (332, 333, 368, 367), (319, 320, 355, 354), (346, 347, 382, 381), (333, 334, 369, 368), (320, 321, 356, 355), (376, 377, 412, 411), (363, 364, 399, 398), (102, 351, 386), (377, 378, 413, 412), (364, 365, 400, 399), (351, 352, 387, 386), (378, 379, 414, 413), (365, 366, 401, 400), (352, 353, 388, 387), (379, 380, 415, 414), (366, 367, 402, 401), (353, 354, 389, 388), (380, 381, 416, 415), (367, 368, 403, 402), (354, 355, 390, 389), (381, 382, 417, 416), (368, 369, 404, 403), (355, 356, 391, 390), (382, 383, 418, 417), (369, 370, 405, 404), (356, 357, 392, 391), (383, 384, 419, 418), (370, 371, 406, 405), (357, 358, 393, 392), (384, 385, 420, 419), (371, 372, 407, 406), (358, 359, 394, 393), (385, 421, 420), (372, 373, 408, 407), (359, 360, 395, 394), (373, 374, 409, 408), (360, 361, 396, 395), (374, 375, 410, 409), (361, 362, 397, 396), (375, 376, 411, 410), (362, 363, 398, 397), (405, 406, 442, 441), (392, 393, 429, 428), (419, 420, 456, 455), (406, 407, 443, 442), (393, 394, 430, 429), (420, 421, 456), (407, 408, 444, 443), (394, 395, 431, 430), (408, 409, 445, 444), (395, 396, 432, 431), (409, 410, 446, 445), (396, 397, 433, 432), (410, 411, 447, 446), (397, 398, 434, 433), (411, 412, 448, 447), (398, 399, 435, 434), (102, 386, 422), (412, 413, 449, 448), (399, 400, 436, 435), (386, 387, 423, 422), (413, 414, 450, 449), (400, 401, 437, 436), (387, 388, 424, 423), (414, 415, 451, 450), (401, 402, 438, 437), (388, 389, 425, 424), (415, 416, 452, 451), (402, 403, 439, 438), (389, 390, 426, 425), (416, 417, 453, 452), (403, 404, 440, 439), (390, 391, 427, 426), (417, 418, 454, 453), (404, 405, 441, 440), (391, 392, 428, 427), (418, 419, 455, 454), (435, 436, 471, 470), (422, 423, 458, 457), (449, 450, 485, 484), (436, 437, 472, 471), (423, 424, 459, 458), (450, 451, 486, 485), (437, 438, 473, 472), (424, 425, 460, 459), (451, 452, 487, 486), (438, 439, 474, 473), (425, 426, 461, 460), (452, 453, 488, 487), (439, 440, 475, 474), (426, 427, 462, 461), (453, 454, 489, 488), (440, 441, 476, 475), (427, 428, 463, 462), (454, 455, 490, 489), (441, 442, 477, 476), (428, 429, 464, 463), (455, 456, 491, 490), (442, 443, 478, 477), (429, 430, 465, 464), (456, 421, 492, 491), (443, 444, 479, 478), (430, 431, 466, 465), (444, 445, 480, 479), (431, 432, 467, 466), (445, 446, 481, 480), (432, 433, 468, 467), (446, 447, 482, 481), (433, 434, 469, 468), (447, 448, 483, 482), (434, 435, 470, 469), (102, 422, 457), (448, 449, 484, 483), (464, 465, 501, 500), (491, 492, 527), (478, 479, 515, 514), (465, 466, 502, 501), (479, 480, 516, 515), (466, 467, 503, 502), (480, 481, 517, 516), (467, 468, 504, 503), (481, 482, 518, 517), (468, 469, 505, 504), (482, 483, 519, 518), (469, 470, 506, 505), (102, 457, 493), (483, 484, 520, 519), (470, 471, 507, 506), (457, 458, 494, 493), (484, 485, 521, 520), (471, 472, 508, 507), (458, 459, 495, 494), (485, 486, 522, 521), (472, 473, 509, 508), (459, 460, 496, 495), (486, 487, 523, 522), (473, 474, 510, 509), (460, 461, 497, 496), (487, 488, 524, 523), (474, 475, 511, 510), (461, 462, 498, 497), (488, 489, 525, 524), (475, 476, 512, 511), (462, 463, 499, 498), (489, 490, 526, 525), (476, 477, 513, 512), (463, 464, 500, 499), (490, 491, 527, 526), (477, 478, 514, 513), (494, 495, 530, 529), (521, 522, 557, 556), (508, 509, 544, 543), (495, 496, 531, 530), (522, 523, 558, 557), (509, 510, 545, 544), (496, 497, 532, 531), (523, 524, 559, 558), (510, 511, 546, 545), (497, 498, 533, 532), (524, 525, 560, 559), (511, 512, 547, 546), (498, 499, 534, 533), (525, 526, 561, 560), (512, 513, 548, 547), (499, 500, 535, 534), (526, 527, 562, 561), (513, 514, 549, 548), (500, 501, 536, 535), (527, 492, 598, 562), (514, 515, 550, 549), (501, 502, 537, 536), (515, 516, 551, 550), (502, 503, 538, 537), (516, 517, 552, 551), (503, 504, 539, 538), (517, 518, 553, 552), (504, 505, 540, 539), (518, 519, 554, 553), (505, 506, 541, 540), (102, 493, 528), (519, 520, 555, 554), (506, 507, 542, 541), (493, 494, 529, 528), (520, 521, 556, 555), (507, 508, 543, 542), (550, 551, 586, 585), (537, 538, 573, 572), (551, 552, 587, 586), (538, 539, 574, 573), (552, 553, 588, 587), (539, 540, 575, 574), (553, 554, 589, 588), (540, 541, 576, 575), (102, 528, 563), (554, 555, 590, 589), (541, 542, 577, 576), (528, 529, 564, 563), (555, 556, 591, 590), (542, 543, 578, 577), (529, 530, 565, 564), (556, 557, 592, 591), (543, 544, 579, 578), (530, 531, 566, 565), (557, 558, 593, 592), (544, 545, 580, 579), (531, 532, 567, 566), (558, 559, 594, 593), (545, 546, 581, 580), (532, 533, 568, 567), (559, 560, 595, 594), (546, 547, 582, 581), (533, 534, 569, 568), (560, 561, 596, 595), (547, 548, 583, 582), (534, 535, 570, 569), (561, 562, 597, 596), (548, 549, 584, 583), (535, 536, 571, 570), (562, 598, 597), (549, 550, 585, 584), (536, 537, 572, 571), (579, 580, 616, 615), (566, 567, 603, 602), (593, 594, 630, 629), (580, 581, 617, 616), (567, 568, 604, 603), (594, 595, 631, 630), (581, 582, 618, 617), (568, 569, 605, 604), (595, 596, 632, 631), (582, 583, 619, 618), (569, 570, 606, 605), (596, 597, 633, 632), (583, 584, 620, 619), (570, 571, 607, 606), (597, 598, 669, 633), (584, 585, 621, 620), (571, 572, 608, 607), (585, 586, 622, 621), (572, 573, 609, 608), (586, 587, 623, 622), (573, 574, 610, 609), (587, 588, 624, 623), (574, 575, 611, 610), (588, 589, 625, 624), (575, 576, 612, 611), (102, 563, 599), (589, 590, 626, 625), (576, 577, 613, 612), (563, 564, 600, 599), (590, 591, 627, 626), (577, 578, 614, 613), (564, 565, 601, 600), (591, 592, 628, 627), (578, 579, 615, 614), (565, 566, 602, 601), (592, 593, 629, 628), (609, 610, 645, 644), (623, 624, 659, 658), (610, 611, 646, 645), (624, 625, 660, 659), (611, 612, 647, 646), (102, 599, 634), (625, 626, 661, 660), (612, 613, 648, 647), (599, 600, 635, 634), (626, 627, 662, 661), (613, 614, 649, 648), (600, 601, 636, 635), (627, 628, 663, 662), (614, 615, 650, 649), (601, 602, 637, 636), (628, 629, 664, 663), (615, 616, 651, 650), (602, 603, 638, 637), (629, 630, 665, 664), (616, 617, 652, 651), (603, 604, 639, 638), (630, 631, 666, 665), (617, 618, 653, 652), (604, 605, 640, 639), (631, 632, 667, 666), (618, 619, 654, 653), (605, 606, 641, 640), (632, 633, 668, 667), (619, 620, 655, 654), (606, 607, 642, 641), (633, 669, 668), (620, 621, 656, 655), (607, 608, 643, 642), (621, 622, 657, 656), (608, 609, 644, 643), (622, 623, 658, 657), (638, 639, 675, 674), (665, 666, 702, 701), (652, 653, 689, 688), (639, 640, 676, 675), (666, 667, 703, 702), (653, 654, 690, 689), (640, 641, 677, 676), (667, 668, 704, 703), (654, 655, 691, 690), (641, 642, 678, 677), (668, 669, 740, 704), (655, 656, 692, 691), (642, 643, 679, 678), (656, 657, 693, 692), (643, 644, 680, 679), (657, 658, 694, 693), (644, 645, 681, 680), (658, 659, 695, 694), (645, 646, 682, 681), (659, 660, 696, 695), (646, 647, 683, 682), (102, 634, 670), (660, 661, 697, 696), (647, 648, 684, 683), (634, 635, 671, 670), (661, 662, 698, 697), (648, 649, 685, 684), (635, 636, 672, 671), (662, 663, 699, 698), (649, 650, 686, 685), (636, 637, 673, 672), (663, 664, 700, 699), (650, 651, 687, 686), (637, 638, 674, 673), (664, 665, 701, 700), (651, 652, 688, 687), (695, 696, 731, 730), (682, 683, 718, 717), (102, 670, 705), (696, 697, 732, 731), (683, 684, 719, 718), (670, 671, 706, 705), (697, 698, 733, 732), (684, 685, 720, 719), (671, 672, 707, 706), (698, 699, 734, 733), (685, 686, 721, 720), (672, 673, 708, 707), (699, 700, 735, 734), (686, 687, 722, 721), (673, 674, 709, 708), (700, 701, 736, 735), (687, 688, 723, 722), (674, 675, 710, 709), (701, 702, 737, 736), (688, 689, 724, 723), (675, 676, 711, 710), (702, 703, 738, 737), (689, 690, 725, 724), (676, 677, 712, 711), (703, 704, 739, 738), (690, 691, 726, 725), (677, 678, 713, 712), (704, 740, 739), (691, 692, 727, 726), (678, 679, 714, 713), (692, 693, 728, 727), (679, 680, 715, 714), (693, 694, 729, 728), (680, 681, 716, 715), (694, 695, 730, 729), (681, 682, 717, 716), (737, 738, 774, 773), (724, 725, 761, 760), (711, 712, 748, 747), (738, 739, 775, 774), (725, 726, 762, 761), (712, 713, 749, 748), (739, 740, 811, 775), (726, 727, 763, 762), (713, 714, 750, 749), (727, 728, 764, 763), (714, 715, 751, 750), (728, 729, 765, 764), (715, 716, 752, 751), (729, 730, 766, 765), (716, 717, 753, 752), (730, 731, 767, 766), (717, 718, 754, 753), (102, 705, 741), (731, 732, 768, 767), (718, 719, 755, 754), (705, 706, 742, 741), (732, 733, 769, 768), (719, 720, 756, 755), (706, 707, 743, 742), (733, 734, 770, 769), (720, 721, 757, 756), (707, 708, 744, 743), (734, 735, 771, 770), (721, 722, 758, 757), (708, 709, 745, 744), (735, 736, 772, 771), (722, 723, 759, 758), (709, 710, 746, 745), (736, 737, 773, 772), (723, 724, 760, 759), (710, 711, 747, 746), (767, 768, 803, 802), (754, 755, 790, 789), (741, 742, 777, 776), (768, 769, 804, 803), (755, 756, 791, 790), (742, 743, 778, 777), (769, 770, 805, 804), (756, 757, 792, 791), (743, 744, 779, 778), (770, 771, 806, 805), (757, 758, 793, 792), (744, 745, 780, 779), (771, 772, 807, 806), (758, 759, 794, 793), (745, 746, 781, 780), (772, 773, 808, 807), (759, 760, 795, 794), (746, 747, 782, 781), (773, 774, 809, 808), (760, 761, 796, 795), (747, 748, 783, 782), (774, 775, 810, 809), (761, 762, 797, 796), (748, 749, 784, 783), (775, 811, 810), (762, 763, 798, 797), (749, 750, 785, 784), (763, 764, 799, 798), (750, 751, 786, 785), (764, 765, 800, 799), (751, 752, 787, 786), (765, 766, 801, 800), (752, 753, 788, 787), (766, 767, 802, 801), (753, 754, 789, 788), (102, 741, 776), (796, 797, 833, 832), (783, 784, 820, 819), (810, 811, 882, 846), (797, 798, 834, 833), (784, 785, 821, 820), (798, 799, 835, 834), (785, 786, 822, 821), (799, 800, 836, 835), (786, 787, 823, 822), (800, 801, 837, 836), (787, 788, 824, 823), (801, 802, 838, 837), (788, 789, 825, 824), (102, 776, 812), (802, 803, 839, 838), (789, 790, 826, 825), (776, 777, 813, 812), (803, 804, 840, 839), (790, 791, 827, 826), (777, 778, 814, 813), (804, 805, 841, 840), (791, 792, 828, 827), (778, 779, 815, 814), (805, 806, 842, 841), (792, 793, 829, 828), (779, 780, 816, 815), (806, 807, 843, 842), (793, 794, 830, 829), (780, 781, 817, 816), (807, 808, 844, 843), (794, 795, 831, 830), (781, 782, 818, 817), (808, 809, 845, 844), (795, 796, 832, 831), (782, 783, 819, 818), (809, 810, 846, 845), (824, 825, 860, 859), (102, 812, 847), (838, 839, 874, 873), (825, 826, 861, 860), (812, 813, 848, 847), (839, 840, 875, 874), (826, 827, 862, 861), (813, 814, 849, 848), (840, 841, 876, 875), (827, 828, 863, 862), (814, 815, 850, 849), (841, 842, 877, 876), (828, 829, 864, 863), (815, 816, 851, 850), (842, 843, 878, 877), (829, 830, 865, 864), (816, 817, 852, 851), (843, 844, 879, 878), (830, 831, 866, 865), (817, 818, 853, 852), (844, 845, 880, 879), (831, 832, 867, 866), (818, 819, 854, 853), (845, 846, 881, 880), (832, 833, 868, 867), (819, 820, 855, 854), (846, 882, 881), (833, 834, 869, 868), (820, 821, 856, 855), (834, 835, 870, 869), (821, 822, 857, 856), (835, 836, 871, 870), (822, 823, 858, 857), (836, 837, 872, 871), (823, 824, 859, 858), (837, 838, 873, 872), (853, 854, 7, 6), (880, 881, 886, 30), (867, 868, 19, 18), (854, 855, 8, 7), (881, 882, 886), (868, 869, 20, 19), (855, 856, 9, 8), (869, 870, 21, 20), (856, 857, 10, 9), (870, 871, 22, 21), (857, 858, 11, 10), (871, 872, 23, 22), (858, 859, 12, 11), (872, 873, 24, 23), (859, 860, 13, 12), (102, 847, 0), (873, 874, 25, 24), (860, 861, 14, 13), (847, 848, 1, 0), (874, 875, 26, 25), (861, 862, 15, 14), (848, 849, 2, 1), (875, 876, 885, 26), (862, 863, 883, 15), (849, 850, 3, 2), (876, 877, 27, 885), (863, 864, 16, 883), (850, 851, 4, 3), (877, 878, 28, 27), (864, 865, 17, 16), (851, 852, 5, 4), (878, 879, 29, 28), (865, 866, 884, 17), (852, 853, 6, 5), (879, 880, 30, 29), (866, 867, 18, 884)])
me_cubeziercurve_002.polygons.foreach_set('material_index', [0, 1, 0, 0, 0, 1, 0, 0, 0, 0, 0, 0, 0, 0, 0, 0, 0, 0, 0, 0, 0, 0, 0, 0, 0, 0, 0, 0, 0, 0, 0, 0, 0, 0, 0, 0, 0, 0, 0, 0, 0, 0, 0, 0, 0, 0, 0, 0, 0, 0, 0, 0, 0, 0, 0, 0, 0, 0, 0, 0, 0, 0, 0, 0, 0, 1, 0, 0, 0, 1, 0, 0, 0, 0, 0, 0, 0, 0, 0, 1, 0, 0, 0, 1, 0, 0, 0, 0, 0, 0, 0, 0, 0, 0, 0, 0, 0, 0, 0, 0, 0, 0, 0, 0, 0, 0, 0, 0, 0, 0, 0, 0, 0, 0, 0, 0, 0, 0, 0, 0, 0, 0, 0, 0, 0, 0, 0, 0, 0, 0, 0, 0, 0, 1, 0, 0, 0, 1, 0, 0, 0, 0, 0, 0, 0, 0, 1, 0, 0, 0, 1, 0, 0, 0, 0, 0, 0, 0, 0, 0, 0, 0, 0, 0, 0, 0, 0, 0, 0, 0, 0, 0, 0, 0, 0, 0, 0, 0, 0, 0, 0, 0, 0, 0, 0, 0, 0, 0, 0, 0, 0, 0, 0, 0, 0, 0, 0, 0, 0, 0, 1, 0, 0, 0, 1, 0, 0, 0, 0, 0, 0, 0, 0, 0, 0, 0, 0, 0, 0, 1, 0, 0, 0, 0, 0, 0, 0, 0, 0, 0, 0, 0, 0, 0, 0, 0, 0, 0, 0, 0, 0, 0, 0, 0, 0, 0, 0, 0, 0, 0, 0, 1, 0, 0, 0, 0, 0, 0, 0, 0, 0, 0, 0, 0, 0, 0, 0, 0, 1, 0, 0, 0, 1, 0, 0, 0, 0, 0, 0, 0, 0, 0, 0, 0, 0, 0, 0, 0, 1, 0, 0, 0, 0, 0, 0, 0, 0, 0, 0, 0, 0, 0, 0, 0, 0, 0, 0, 0, 0, 0, 0, 0, 0, 0, 0, 0, 0, 0, 0, 0, 1, 0, 0, 0, 0, 0, 0, 0, 0, 0, 0, 0, 0, 0, 0, 0, 1, 0, 0, 0, 1, 0, 0, 0, 0, 0, 0, 0, 0, 0, 0, 0, 0, 0, 0, 0, 0, 0, 0, 0, 0, 0, 0, 0, 0, 0, 0, 0, 0, 0, 0, 0, 0, 0, 0, 0, 0, 0, 0, 0, 0, 0, 0, 0, 0, 0, 0, 0, 0, 0, 1, 0, 0, 0, 1, 0, 0, 0, 0, 0, 0, 0, 0, 0, 1, 0, 0, 0, 1, 0, 0, 0, 0, 0, 0, 0, 0, 0, 0, 0, 0, 0, 0, 0, 0, 0, 0, 0, 0, 0, 0, 0, 0, 0, 0, 0, 0, 0, 0, 0, 0, 0, 0, 0, 0, 0, 0, 0, 0, 0, 0, 0, 0, 0, 0, 0, 0, 0, 1, 0, 0, 0, 1, 0, 0, 0, 0, 0, 0, 0, 0, 0, 1, 0, 0, 0, 1, 0, 0, 0, 0, 0, 0, 0, 0, 0, 0, 0, 0, 0, 0, 0, 0, 0, 0, 0, 0, 0, 0, 0, 0, 0, 0, 0, 0, 0, 0, 0, 0, 0, 0, 0, 0, 0, 0, 0, 0, 0, 0, 0, 0, 0, 0, 0, 0, 0, 1, 0, 0, 0, 1, 0, 0, 0, 0, 0, 0, 0, 0, 0, 1, 0, 0, 0, 1, 0, 0, 0, 0, 0, 0, 0, 0, 0, 0, 0, 0, 0, 0, 0, 0, 0, 0, 0, 0, 0, 0, 0, 0, 0, 0, 0, 0, 0, 0, 0, 0, 0, 0, 0, 0, 0, 0, 0, 0, 0, 0, 0, 0, 0, 0, 0, 0, 1, 0, 0, 0, 1, 0, 0, 0, 0, 0, 0, 0, 0, 0, 0, 0, 0, 0, 0, 0, 1, 0, 0, 0, 0, 0, 0, 0, 0, 0, 0, 0, 0, 0, 0, 0, 0, 0, 0, 0, 0, 0, 0, 0, 0, 0, 0, 0, 0, 0, 0, 0, 1, 0, 0, 0, 0, 0, 0, 0, 0, 0, 0, 0, 0, 0, 0, 0, 1, 0, 0, 0, 1, 0, 0, 0, 0, 0, 0, 0, 0, 0, 0, 0, 0, 0, 0, 0, 0, 0, 0, 0, 0, 0, 0, 0, 0, 0, 0, 0, 0, 0, 0, 0, 0, 0, 0, 0, 0, 0, 0, 0, 0, 0, 0, 0, 0, 0, 0, 0, 0, 1, 0, 0, 0, 1, 0, 0, 0, 0, 0, 0, 0, 0, 0, 0, 1, 0, 0, 0, 1, 0, 0, 0, 0, 0, 0, 0, 0, 0, 0, 0, 0, 0, 0, 0, 0, 0, 0, 0, 0, 0, 0, 0, 0, 0, 0, 0, 0, 0, 0, 0, 0, 0, 0, 0, 0, 0, 0, 0, 0, 0, 0, 0, 0, 0, 0, 0, 0, 0, 1, 0, 0, 0, 1, 0, 0, 0, 0, 0, 0, 0, 0, 0, 1, 0, 0, 0, 1, 0, 0, 0, 0, 0, 0, 0, 0, 0, 0, 0, 0, 0, 0, 0, 0, 0, 0, 0, 0, 0, 0, 0, 0, 0, 0, 0, 0, 0, 0, 0, 0, 0, 0, 0, 0, 0, 0, 0, 0, 0, 0, 0, 0, 0, 0, 0, 0, 0, 0, 0, 0, 0, 0, 0, 1, 0, 0, 0, 1, 0, 0, 0, 0, 0, 0, 0, 0, 0, 1, 0, 0, 0, 1, 0, 0, 0, 0, 0, 0, 0, 0, 0, 0, 0, 0, 0, 0, 0, 0, 0, 0, 0, 0, 0, 0, 0, 0])
me_cubeziercurve_002.materials.append(mat_pin)
me_cubeziercurve_002.materials.append(mat_stripe)
me_cubeziercurve_002.use_remesh_preserve_volume = False
me_cubeziercurve_002.use_remesh_preserve_attributes = False
me_cubeziercurve_002.use_mirror_vertex_groups = False
me_cubeziercurve_002.auto_texspace = False
me_cubeziercurve_002.update()

# ---- curves / text
cu_beziercurve = bpy.data.curves.new('BezierCurve', 'CURVE')
cu_beziercurve.dimensions = '3D'
_sp = cu_beziercurve.splines.new('BEZIER'); _sp.bezier_points.add(3)
_sp.bezier_points.foreach_set('co', [-0.09766, -1.764, 1.427e-07, 0.2934, -1.443, 1.34e-07, 0.1412, 0.817, 6.945e-08, -0.09766, 2.036, -2.207e-07])
_sp.bezier_points.foreach_set('handle_left', [-0.645, -1.75, 1.58e-07, 0.2372, -1.564, 1.375e-07, 0.07364, 0.08254, -1.662e-06, 0.4121, 1.984, -2.35e-07])
_sp.bezier_points.foreach_set('handle_right', [0.2229, -1.772, 1.337e-07, 0.8675, -0.2089, 9.875e-08, 0.1939, 1.391, 1.422e-06, -1.602, 2.191, -1.784e-07])
for _p, _l, _r in zip(_sp.bezier_points, ['ALIGNED', 'ALIGNED', 'ALIGNED', 'ALIGNED'], ['ALIGNED', 'ALIGNED', 'ALIGNED', 'ALIGNED']): _p.handle_left_type = _l; _p.handle_right_type = _r
_sp.bezier_points.foreach_set('radius', [1.001, 1.001, 1.001, 1.001])
_sp.order_u = 0
_sp.order_v = 0
cu_beziercurve.use_path = True
cu_beziercurve.use_path_clamp = True
cu_beziercurve.bevel_resolution = 0
cu_beziercurve.fill_mode = 'HALF'

# ---- objects
ob_pin = bpy.data.objects.new('Pin', me_cubeziercurve_002)
ob_pin_outline = bpy.data.objects.new('Pin Outline', cu_beziercurve)
ob_lamp = bpy.data.objects.new('Lamp', light_lamp)
ob_camera = bpy.data.objects.new('Camera', cam_camera)

# ---- transforms, parenting, visibility, modifiers, constraints
ob_pin.location = (0.0, 0.0, 1.6)
ob_pin.lineart.crease_threshold = 0.0
ob_pin_outline.location = (0.09744, 5.92e-09, 1.779)
ob_pin_outline.rotation_euler = (1.571, -0.0, -0.0)
ob_pin_outline.hide_viewport = True
ob_pin_outline.lineart.crease_threshold = 0.0
ob_lamp.location = (4.076, 1.005, 5.904)
ob_lamp.rotation_euler = (0.6503, 0.05522, 1.866)
ob_lamp.lock_rotations_4d = False
ob_lamp.empty_display_type = 'ARROWS'
ob_lamp.color = (0.0, 0.0, 0.0, 0.0)
ob_lamp.lineart.crease_threshold = 0.0
ob_camera.location = (7.113, -6.251, 4.783)
ob_camera.rotation_euler = (1.275, -3.608e-06, 0.8008)
ob_camera.lock_rotations_4d = False
ob_camera.empty_display_type = 'ARROWS'
ob_camera.color = (0.0, 0.0, 0.0, 0.0)
ob_camera.display_type = 'WIRE'
ob_camera.lineart.crease_threshold = 0.0

# ---- collection membership
col_collection_1.objects.link(ob_pin)
col_collection_1.objects.link(ob_pin_outline)
col_collection_1.objects.link(ob_lamp)
col_collection_1.objects.link(ob_camera)

# ---- scene / render settings (as saved in the file)
scene.camera = ob_camera
scene.frame_start = 1; scene.frame_end = 250; scene.frame_set(1)
scene.render.engine = 'BLENDER_EEVEE_NEXT'
scene.render.resolution_percentage = 50
scene.render.dither_intensity = 0.0
scene.cycles.use_denoising = False
scene.cycles.samples = 128
scene.cycles.sampling_pattern = 'TABULATED_SOBOL'
scene.cycles.use_adaptive_sampling = False
scene.cycles.use_light_tree = False
scene.cycles.blur_glossy = 0.0
scene.cycles.sample_clamp_indirect = 0.0
scene.view_settings.view_transform = 'Standard'
scene.unit_settings.scale_length = 0.1
bpy.context.view_layer.update()
